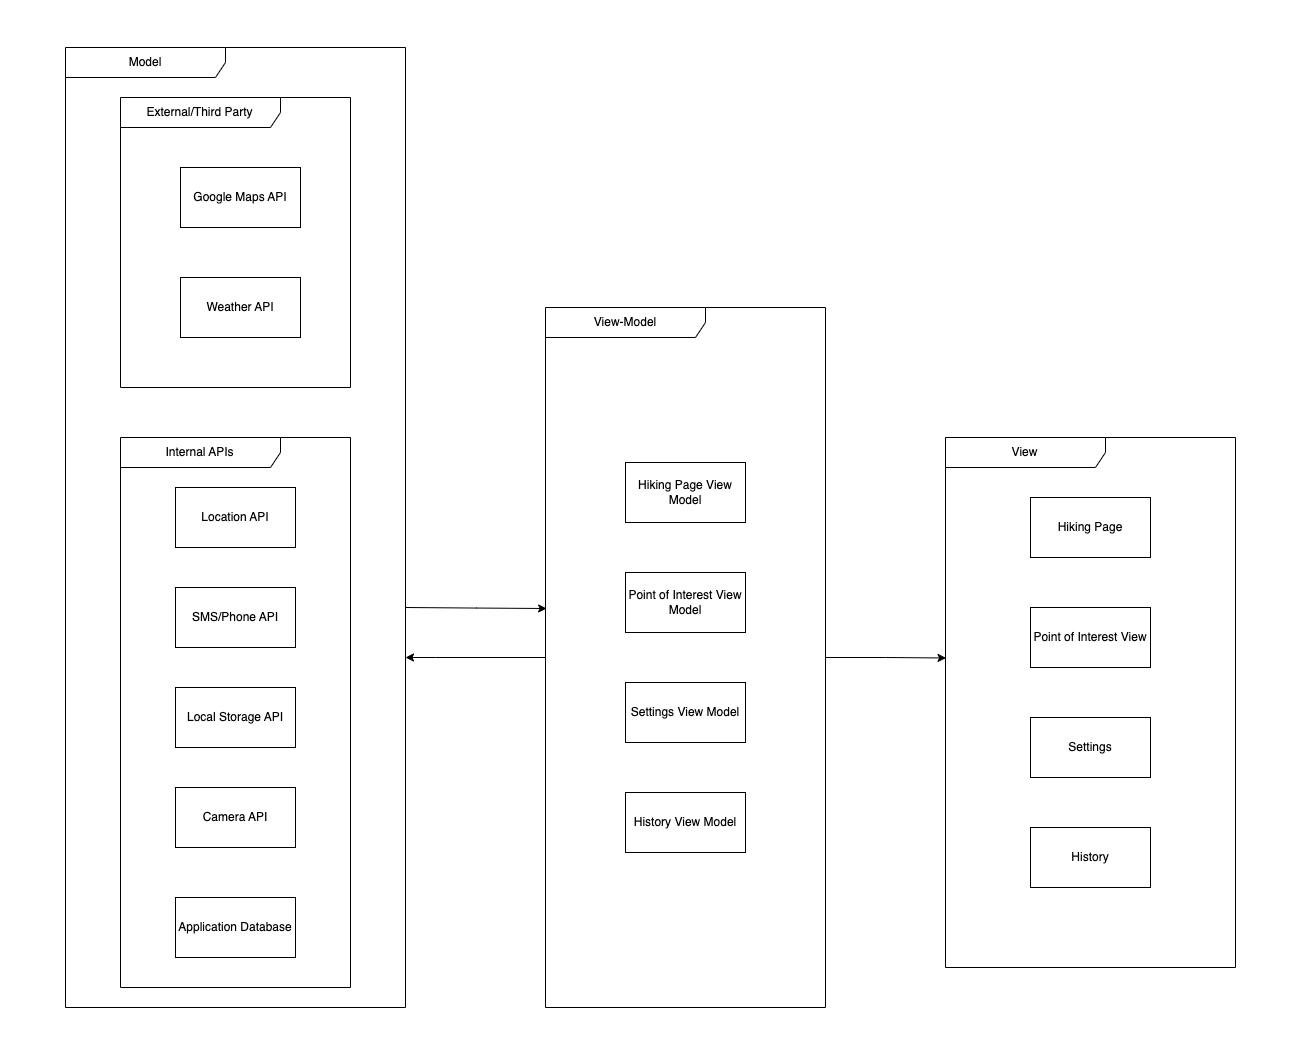

The diagram above was exported from draw.io. Its source (the exported page's mxGraphModel, read from the mxfile embedded in the PNG):
<mxGraphModel dx="1735" dy="1102" grid="1" gridSize="10" guides="1" tooltips="1" connect="1" arrows="1" fold="1" page="1" pageScale="1" pageWidth="3000" pageHeight="2000" math="0" shadow="0">
  <root>
    <mxCell id="0" />
    <mxCell id="1" parent="0" />
    <mxCell id="GjRHbxHh-z7HCFvNS5dc-2" value="" style="rounded=0;whiteSpace=wrap;html=1;strokeColor=none;" vertex="1" parent="1">
      <mxGeometry x="135" y="362.5" width="1300" height="1055" as="geometry" />
    </mxCell>
    <mxCell id="GjRHbxHh-z7HCFvNS5dc-3" value="" style="group" vertex="1" connectable="0" parent="1">
      <mxGeometry x="200" y="410" width="1170" height="960" as="geometry" />
    </mxCell>
    <mxCell id="lGsWrCAVD2L_w22DP1ad-36" style="edgeStyle=orthogonalEdgeStyle;rounded=0;orthogonalLoop=1;jettySize=auto;html=1;entryX=0.004;entryY=0.43;entryDx=0;entryDy=0;entryPerimeter=0;" parent="GjRHbxHh-z7HCFvNS5dc-3" edge="1">
      <mxGeometry relative="1" as="geometry">
        <mxPoint x="340" y="560" as="sourcePoint" />
        <mxPoint x="481.1199999999999" y="561" as="targetPoint" />
      </mxGeometry>
    </mxCell>
    <mxCell id="Yx45saIz4qquShcdia6N-18" value="Model" style="shape=umlFrame;whiteSpace=wrap;html=1;pointerEvents=0;recursiveResize=0;container=1;collapsible=0;width=160;" parent="GjRHbxHh-z7HCFvNS5dc-3" vertex="1">
      <mxGeometry width="340" height="960" as="geometry" />
    </mxCell>
    <mxCell id="3cHKcPeO8DcPwmJGtJuA-7" value="Internal APIs" style="shape=umlFrame;whiteSpace=wrap;html=1;pointerEvents=0;recursiveResize=0;container=1;collapsible=0;width=160;" parent="Yx45saIz4qquShcdia6N-18" vertex="1">
      <mxGeometry x="55" y="390" width="230" height="550" as="geometry" />
    </mxCell>
    <mxCell id="JD0KvHLRrRS7liHf3jke-3" value="Location API" style="rounded=0;whiteSpace=wrap;html=1;" parent="3cHKcPeO8DcPwmJGtJuA-7" vertex="1">
      <mxGeometry x="55" y="50" width="120" height="60" as="geometry" />
    </mxCell>
    <mxCell id="JD0KvHLRrRS7liHf3jke-5" value="Application Database" style="rounded=0;whiteSpace=wrap;html=1;" parent="3cHKcPeO8DcPwmJGtJuA-7" vertex="1">
      <mxGeometry x="55" y="460" width="120" height="60" as="geometry" />
    </mxCell>
    <mxCell id="JD0KvHLRrRS7liHf3jke-4" value="SMS/Phone API" style="rounded=0;whiteSpace=wrap;html=1;" parent="3cHKcPeO8DcPwmJGtJuA-7" vertex="1">
      <mxGeometry x="55" y="150" width="120" height="60" as="geometry" />
    </mxCell>
    <mxCell id="JD0KvHLRrRS7liHf3jke-6" value="Camera API" style="rounded=0;whiteSpace=wrap;html=1;" parent="3cHKcPeO8DcPwmJGtJuA-7" vertex="1">
      <mxGeometry x="55" y="350" width="120" height="60" as="geometry" />
    </mxCell>
    <mxCell id="JD0KvHLRrRS7liHf3jke-2" value="Local Storage API" style="rounded=0;whiteSpace=wrap;html=1;" parent="3cHKcPeO8DcPwmJGtJuA-7" vertex="1">
      <mxGeometry x="55" y="250" width="120" height="60" as="geometry" />
    </mxCell>
    <mxCell id="KLur3WZ7_wfA55v-zulk-3" value="External/Third Party" style="shape=umlFrame;whiteSpace=wrap;html=1;pointerEvents=0;recursiveResize=0;container=1;collapsible=0;width=160;" parent="Yx45saIz4qquShcdia6N-18" vertex="1">
      <mxGeometry x="55" y="50" width="230" height="290" as="geometry" />
    </mxCell>
    <mxCell id="KLur3WZ7_wfA55v-zulk-2" value="Google Maps API" style="rounded=0;whiteSpace=wrap;html=1;" parent="KLur3WZ7_wfA55v-zulk-3" vertex="1">
      <mxGeometry x="60" y="70" width="120" height="60" as="geometry" />
    </mxCell>
    <mxCell id="KLur3WZ7_wfA55v-zulk-1" value="Weather API" style="rounded=0;whiteSpace=wrap;html=1;" parent="KLur3WZ7_wfA55v-zulk-3" vertex="1">
      <mxGeometry x="60" y="180" width="120" height="60" as="geometry" />
    </mxCell>
    <mxCell id="Yx45saIz4qquShcdia6N-19" value="View" style="shape=umlFrame;whiteSpace=wrap;html=1;pointerEvents=0;recursiveResize=0;container=1;collapsible=0;width=160;" parent="GjRHbxHh-z7HCFvNS5dc-3" vertex="1">
      <mxGeometry x="880" y="390" width="290" height="530" as="geometry" />
    </mxCell>
    <mxCell id="FKI351uDvs1agj-zs3RN-2" value="Hiking Page" style="rounded=0;whiteSpace=wrap;html=1;" parent="Yx45saIz4qquShcdia6N-19" vertex="1">
      <mxGeometry x="85" y="60" width="120" height="60" as="geometry" />
    </mxCell>
    <mxCell id="Pef0fX9Gakrxi0MZ9hVQ-1" value="History" style="rounded=0;whiteSpace=wrap;html=1;" parent="Yx45saIz4qquShcdia6N-19" vertex="1">
      <mxGeometry x="85" y="390" width="120" height="60" as="geometry" />
    </mxCell>
    <mxCell id="lGsWrCAVD2L_w22DP1ad-5" value="Point of Interest View" style="rounded=0;whiteSpace=wrap;html=1;" parent="Yx45saIz4qquShcdia6N-19" vertex="1">
      <mxGeometry x="85" y="170" width="120" height="60" as="geometry" />
    </mxCell>
    <mxCell id="FKI351uDvs1agj-zs3RN-3" value="Settings" style="rounded=0;whiteSpace=wrap;html=1;" parent="Yx45saIz4qquShcdia6N-19" vertex="1">
      <mxGeometry x="85" y="280" width="120" height="60" as="geometry" />
    </mxCell>
    <mxCell id="lGsWrCAVD2L_w22DP1ad-35" style="edgeStyle=orthogonalEdgeStyle;rounded=0;orthogonalLoop=1;jettySize=auto;html=1;" parent="GjRHbxHh-z7HCFvNS5dc-3" source="Yx45saIz4qquShcdia6N-20" target="Yx45saIz4qquShcdia6N-18" edge="1">
      <mxGeometry relative="1" as="geometry">
        <Array as="points">
          <mxPoint x="370" y="610" />
          <mxPoint x="370" y="610" />
        </Array>
      </mxGeometry>
    </mxCell>
    <mxCell id="Yx45saIz4qquShcdia6N-20" value="View-Model" style="shape=umlFrame;whiteSpace=wrap;html=1;pointerEvents=0;recursiveResize=0;container=1;collapsible=0;width=160;" parent="GjRHbxHh-z7HCFvNS5dc-3" vertex="1">
      <mxGeometry x="480" y="260" width="280" height="700" as="geometry" />
    </mxCell>
    <mxCell id="nL_pUP2jCYzIol7tUMv8-1" value="Hiking Page View Model" style="rounded=0;whiteSpace=wrap;html=1;" parent="Yx45saIz4qquShcdia6N-20" vertex="1">
      <mxGeometry x="80" y="155" width="120" height="60" as="geometry" />
    </mxCell>
    <mxCell id="lGsWrCAVD2L_w22DP1ad-1" value="History View Model" style="rounded=0;whiteSpace=wrap;html=1;" parent="Yx45saIz4qquShcdia6N-20" vertex="1">
      <mxGeometry x="80" y="485" width="120" height="60" as="geometry" />
    </mxCell>
    <mxCell id="lGsWrCAVD2L_w22DP1ad-4" value="Point of Interest View Model" style="rounded=0;whiteSpace=wrap;html=1;" parent="Yx45saIz4qquShcdia6N-20" vertex="1">
      <mxGeometry x="80" y="265" width="120" height="60" as="geometry" />
    </mxCell>
    <mxCell id="nL_pUP2jCYzIol7tUMv8-7" value="Settings View Model" style="rounded=0;whiteSpace=wrap;html=1;" parent="Yx45saIz4qquShcdia6N-20" vertex="1">
      <mxGeometry x="80" y="375" width="120" height="60" as="geometry" />
    </mxCell>
    <mxCell id="3cHKcPeO8DcPwmJGtJuA-18" style="edgeStyle=orthogonalEdgeStyle;rounded=0;orthogonalLoop=1;jettySize=auto;html=1;entryX=0.002;entryY=0.416;entryDx=0;entryDy=0;entryPerimeter=0;" parent="GjRHbxHh-z7HCFvNS5dc-3" source="Yx45saIz4qquShcdia6N-20" target="Yx45saIz4qquShcdia6N-19" edge="1">
      <mxGeometry relative="1" as="geometry" />
    </mxCell>
  </root>
</mxGraphModel>